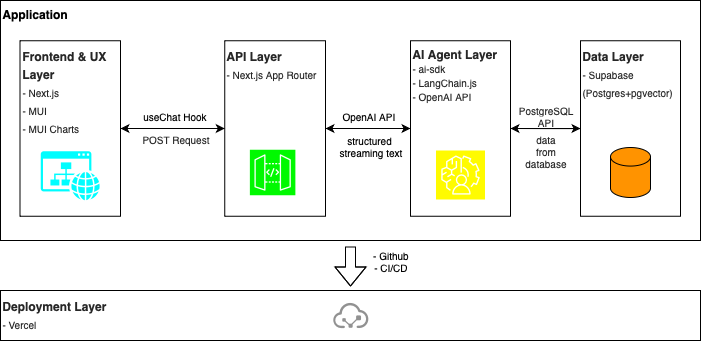

The diagram above was exported from draw.io. Its source (the exported page's mxGraphModel, read from the mxfile embedded in the PNG):
<mxGraphModel dx="1018" dy="635" grid="1" gridSize="10" guides="1" tooltips="1" connect="1" arrows="1" fold="1" page="1" pageScale="1" pageWidth="850" pageHeight="1100" math="0" shadow="0">
  <root>
    <mxCell id="0" />
    <mxCell id="1" parent="0" />
    <mxCell id="_-_nM8ybdGQSVfTG0EkW-7" value="&lt;b&gt;Application&lt;/b&gt;" style="rounded=0;whiteSpace=wrap;html=1;align=left;verticalAlign=top;" vertex="1" parent="1">
      <mxGeometry x="50" y="210" width="700" height="240" as="geometry" />
    </mxCell>
    <mxCell id="_-_nM8ybdGQSVfTG0EkW-8" style="edgeStyle=orthogonalEdgeStyle;rounded=0;orthogonalLoop=1;jettySize=auto;html=1;exitX=1;exitY=0.5;exitDx=0;exitDy=0;entryX=0;entryY=0.5;entryDx=0;entryDy=0;" edge="1" parent="1" source="_-_nM8ybdGQSVfTG0EkW-29" target="_-_nM8ybdGQSVfTG0EkW-26">
      <mxGeometry relative="1" as="geometry" />
    </mxCell>
    <mxCell id="_-_nM8ybdGQSVfTG0EkW-9" style="edgeStyle=orthogonalEdgeStyle;rounded=0;orthogonalLoop=1;jettySize=auto;html=1;exitX=0;exitY=0.5;exitDx=0;exitDy=0;entryX=1;entryY=0.5;entryDx=0;entryDy=0;" edge="1" parent="1" source="_-_nM8ybdGQSVfTG0EkW-26" target="_-_nM8ybdGQSVfTG0EkW-29">
      <mxGeometry relative="1" as="geometry" />
    </mxCell>
    <mxCell id="_-_nM8ybdGQSVfTG0EkW-10" value="structured&amp;nbsp;&lt;div&gt;streaming text&lt;/div&gt;" style="text;html=1;align=center;verticalAlign=middle;resizable=0;points=[];autosize=1;strokeColor=none;fillColor=none;fontSize=10;" vertex="1" parent="1">
      <mxGeometry x="375" y="335" width="90" height="40" as="geometry" />
    </mxCell>
    <mxCell id="_-_nM8ybdGQSVfTG0EkW-11" value="useChat Hook" style="text;html=1;align=center;verticalAlign=middle;resizable=0;points=[];autosize=1;strokeColor=none;fillColor=none;fontSize=10;" vertex="1" parent="1">
      <mxGeometry x="179.25" y="310" width="90" height="30" as="geometry" />
    </mxCell>
    <mxCell id="_-_nM8ybdGQSVfTG0EkW-12" value="&lt;div&gt;OpenAI API&lt;/div&gt;" style="text;html=1;align=left;verticalAlign=middle;resizable=0;points=[];autosize=1;strokeColor=none;fillColor=none;fontSize=10;" vertex="1" parent="1">
      <mxGeometry x="390" y="310" width="80" height="30" as="geometry" />
    </mxCell>
    <mxCell id="_-_nM8ybdGQSVfTG0EkW-13" value="&lt;span style=&quot;text-align: left; white-space: pre-wrap; caret-color: rgba(0, 0, 0, 0.847); color: rgba(0, 0, 0, 0.847); background-color: rgb(255, 255, 255);&quot;&gt;&lt;font&gt;PostgreSQL API&lt;/font&gt;&lt;/span&gt;" style="text;html=1;align=center;verticalAlign=middle;resizable=0;points=[];autosize=1;strokeColor=none;fillColor=none;fontSize=10;" vertex="1" parent="1">
      <mxGeometry x="545" y="310" width="100" height="30" as="geometry" />
    </mxCell>
    <mxCell id="_-_nM8ybdGQSVfTG0EkW-14" value="&lt;span style=&quot;text-align: left; white-space: pre-wrap; caret-color: rgba(0, 0, 0, 0.847); color: rgba(0, 0, 0, 0.847); background-color: rgb(255, 255, 255);&quot;&gt;&lt;font&gt;data from database&lt;/font&gt;&lt;/span&gt;" style="text;html=1;align=center;verticalAlign=middle;resizable=0;points=[];autosize=1;strokeColor=none;fillColor=none;fontSize=10;" vertex="1" parent="1">
      <mxGeometry x="540" y="345" width="110" height="30" as="geometry" />
    </mxCell>
    <mxCell id="_-_nM8ybdGQSVfTG0EkW-15" value="" style="group;align=left;" vertex="1" connectable="0" parent="1">
      <mxGeometry x="50" y="500" width="700" height="50" as="geometry" />
    </mxCell>
    <mxCell id="_-_nM8ybdGQSVfTG0EkW-16" value="&lt;div&gt;&lt;span class=&quot;EOP SCXW174623027 BCX4&quot; data-ccp-props=&quot;{&amp;quot;134233117&amp;quot;:true,&amp;quot;134233118&amp;quot;:true,&amp;quot;201341983&amp;quot;:0,&amp;quot;335559740&amp;quot;:240}&quot; style=&quot;white-space: pre-wrap; -webkit-user-drag: none; margin: 0px; padding: 0px; -webkit-user-select: text; caret-color: rgba(0, 0, 0, 0.847); color: rgba(0, 0, 0, 0.847); line-height: 18px; -webkit-nbsp-mode: normal !important;&quot;&gt;&lt;b&gt;&lt;font&gt;&lt;span data-contrast=&quot;auto&quot; lang=&quot;EN-US&quot; class=&quot;TextRun SCXW176607165 BCX4&quot; style=&quot;-webkit-user-drag: none; margin: 0px; padding: 0px; -webkit-user-select: text; caret-color: rgba(0, 0, 0, 0.847); color: rgba(0, 0, 0, 0.847); line-height: 18px; font-variant-ligatures: none !important; -webkit-nbsp-mode: normal !important;&quot;&gt;&lt;span class=&quot;NormalTextRun SCXW176607165 BCX4&quot; data-ccp-parastyle=&quot;p1&quot; data-ccp-parastyle-defn=&quot;{&amp;quot;ObjectId&amp;quot;:&amp;quot;5608de39-acc8-52c5-8723-06e2503f1031|1&amp;quot;,&amp;quot;ClassId&amp;quot;:1073872969,&amp;quot;Properties&amp;quot;:[201342446,&amp;quot;1&amp;quot;,201342447,&amp;quot;5&amp;quot;,201342448,&amp;quot;1&amp;quot;,201342449,&amp;quot;1&amp;quot;,469777841,&amp;quot;Times New Roman&amp;quot;,469777842,&amp;quot;Times New Roman&amp;quot;,469777843,&amp;quot;Times New Roman&amp;quot;,469777844,&amp;quot;Times New Roman&amp;quot;,201341986,&amp;quot;1&amp;quot;,469769226,&amp;quot;Times New Roman&amp;quot;,268442635,&amp;quot;24&amp;quot;,469775450,&amp;quot;p1&amp;quot;,201340122,&amp;quot;2&amp;quot;,134233614,&amp;quot;true&amp;quot;,469778129,&amp;quot;p1&amp;quot;,335572020,&amp;quot;1&amp;quot;,335559705,&amp;quot;2052&amp;quot;,335559740,&amp;quot;240&amp;quot;,201341983,&amp;quot;0&amp;quot;,134233118,&amp;quot;true&amp;quot;,134233117,&amp;quot;true&amp;quot;,469778324,&amp;quot;Normal&amp;quot;]}&quot; style=&quot;-webkit-user-drag: none; margin: 0px; padding: 0px; -webkit-user-select: text; -webkit-nbsp-mode: normal !important;&quot;&gt;Deployment Layer&lt;/span&gt;&lt;/span&gt;&lt;span class=&quot;EOP SCXW176607165 BCX4&quot; data-ccp-props=&quot;{&amp;quot;134233117&amp;quot;:true,&amp;quot;134233118&amp;quot;:true,&amp;quot;201341983&amp;quot;:0,&amp;quot;335559740&amp;quot;:240}&quot; style=&quot;-webkit-user-drag: none; margin: 0px; padding: 0px; -webkit-user-select: text; caret-color: rgba(0, 0, 0, 0.847); color: rgba(0, 0, 0, 0.847); line-height: 18px; -webkit-nbsp-mode: normal !important;&quot;&gt;&amp;nbsp;&lt;/span&gt;&lt;/font&gt;&lt;/b&gt;&lt;/span&gt;&lt;/div&gt;&lt;div&gt;&lt;span class=&quot;EOP SCXW174623027 BCX4&quot; data-ccp-props=&quot;{&amp;quot;134233117&amp;quot;:true,&amp;quot;134233118&amp;quot;:true,&amp;quot;201341983&amp;quot;:0,&amp;quot;335559740&amp;quot;:240}&quot; style=&quot;white-space: pre-wrap; -webkit-user-drag: none; margin: 0px; padding: 0px; -webkit-user-select: text; caret-color: rgba(0, 0, 0, 0.847); color: rgba(0, 0, 0, 0.847); line-height: 18px; -webkit-nbsp-mode: normal !important;&quot;&gt;&lt;font style=&quot;font-size: 10px;&quot;&gt;- Vercel&lt;/font&gt;&lt;/span&gt;&lt;/div&gt;&lt;div&gt;&lt;span class=&quot;EOP SCXW174623027 BCX4&quot; data-ccp-props=&quot;{&amp;quot;134233117&amp;quot;:true,&amp;quot;134233118&amp;quot;:true,&amp;quot;201341983&amp;quot;:0,&amp;quot;335559740&amp;quot;:240}&quot; style=&quot;white-space: pre-wrap; -webkit-user-drag: none; margin: 0px; padding: 0px; -webkit-user-select: text; caret-color: rgba(0, 0, 0, 0.847); color: rgba(0, 0, 0, 0.847); line-height: 18px; -webkit-nbsp-mode: normal !important;&quot;&gt;&lt;font&gt;&lt;font style=&quot;font-size: 9px;&quot;&gt;&lt;br&gt;&lt;/font&gt;&lt;/font&gt;&lt;/span&gt;&lt;/div&gt;" style="rounded=0;whiteSpace=wrap;html=1;align=left;verticalAlign=top;fontFamily=Helvetica;" vertex="1" parent="_-_nM8ybdGQSVfTG0EkW-15">
      <mxGeometry width="699.9999999999999" height="49.99999999999999" as="geometry" />
    </mxCell>
    <mxCell id="_-_nM8ybdGQSVfTG0EkW-17" value="" style="points=[];aspect=fixed;html=1;align=center;shadow=0;dashed=0;fillColor=light-dark(#919191, #e9690e);strokeColor=none;shape=mxgraph.alibaba_cloud.amscloudapp;" vertex="1" parent="_-_nM8ybdGQSVfTG0EkW-15">
      <mxGeometry x="331.93606060606055" y="12.383333333333333" width="36.13333333333333" height="25.233333333333334" as="geometry" />
    </mxCell>
    <mxCell id="_-_nM8ybdGQSVfTG0EkW-18" value="" style="group" vertex="1" connectable="0" parent="1">
      <mxGeometry x="630" y="250.25" width="100" height="175.5" as="geometry" />
    </mxCell>
    <mxCell id="_-_nM8ybdGQSVfTG0EkW-19" style="edgeStyle=orthogonalEdgeStyle;rounded=0;orthogonalLoop=1;jettySize=auto;html=1;" edge="1" parent="_-_nM8ybdGQSVfTG0EkW-18" source="_-_nM8ybdGQSVfTG0EkW-20">
      <mxGeometry relative="1" as="geometry">
        <mxPoint x="-70" y="87.75" as="targetPoint" />
      </mxGeometry>
    </mxCell>
    <mxCell id="_-_nM8ybdGQSVfTG0EkW-20" value="&lt;font&gt;&lt;span data-contrast=&quot;auto&quot; lang=&quot;EN-US&quot; class=&quot;TextRun SCXW174623027 BCX4&quot; style=&quot;white-space: pre-wrap; -webkit-user-drag: none; margin: 0px; padding: 0px; -webkit-user-select: text; caret-color: rgba(0, 0, 0, 0.847); color: rgba(0, 0, 0, 0.847); line-height: 18px; font-weight: bold; font-variant-ligatures: none !important; -webkit-nbsp-mode: normal !important;&quot;&gt;&lt;span class=&quot;NormalTextRun SCXW174623027 BCX4&quot; data-ccp-parastyle=&quot;p1&quot; data-ccp-parastyle-defn=&quot;{&amp;quot;ObjectId&amp;quot;:&amp;quot;5608de39-acc8-52c5-8723-06e2503f1031|1&amp;quot;,&amp;quot;ClassId&amp;quot;:1073872969,&amp;quot;Properties&amp;quot;:[201342446,&amp;quot;1&amp;quot;,201342447,&amp;quot;5&amp;quot;,201342448,&amp;quot;1&amp;quot;,201342449,&amp;quot;1&amp;quot;,469777841,&amp;quot;Times New Roman&amp;quot;,469777842,&amp;quot;Times New Roman&amp;quot;,469777843,&amp;quot;Times New Roman&amp;quot;,469777844,&amp;quot;Times New Roman&amp;quot;,201341986,&amp;quot;1&amp;quot;,469769226,&amp;quot;Times New Roman&amp;quot;,268442635,&amp;quot;24&amp;quot;,469775450,&amp;quot;p1&amp;quot;,201340122,&amp;quot;2&amp;quot;,134233614,&amp;quot;true&amp;quot;,469778129,&amp;quot;p1&amp;quot;,335572020,&amp;quot;1&amp;quot;,335559705,&amp;quot;2052&amp;quot;,335559740,&amp;quot;240&amp;quot;,201341983,&amp;quot;0&amp;quot;,134233118,&amp;quot;true&amp;quot;,134233117,&amp;quot;true&amp;quot;,469778324,&amp;quot;Normal&amp;quot;]}&quot; style=&quot;-webkit-user-drag: none; margin: 0px; padding: 0px; -webkit-user-select: text; -webkit-nbsp-mode: normal !important;&quot;&gt;Data Layer&lt;/span&gt;&lt;/span&gt;&lt;span class=&quot;EOP SCXW174623027 BCX4&quot; data-ccp-props=&quot;{&amp;quot;134233117&amp;quot;:true,&amp;quot;134233118&amp;quot;:true,&amp;quot;201341983&amp;quot;:0,&amp;quot;335559740&amp;quot;:240}&quot; style=&quot;white-space: pre-wrap; -webkit-user-drag: none; margin: 0px; padding: 0px; -webkit-user-select: text; caret-color: rgba(0, 0, 0, 0.847); color: rgba(0, 0, 0, 0.847); line-height: 18px; -webkit-nbsp-mode: normal !important;&quot;&gt;&amp;nbsp;&lt;/span&gt;&lt;br&gt;&lt;/font&gt;&lt;div&gt;&lt;span class=&quot;EOP SCXW174623027 BCX4&quot; data-ccp-props=&quot;{&amp;quot;134233117&amp;quot;:true,&amp;quot;134233118&amp;quot;:true,&amp;quot;201341983&amp;quot;:0,&amp;quot;335559740&amp;quot;:240}&quot; style=&quot;white-space: pre-wrap; -webkit-user-drag: none; margin: 0px; padding: 0px; -webkit-user-select: text; caret-color: rgba(0, 0, 0, 0.847); color: rgba(0, 0, 0, 0.847); line-height: 18px; -webkit-nbsp-mode: normal !important;&quot;&gt;&lt;font style=&quot;font-size: 10px;&quot;&gt;- Supabase (Postgres+pgvector)&lt;/font&gt;&lt;/span&gt;&lt;/div&gt;" style="rounded=0;whiteSpace=wrap;html=1;align=left;verticalAlign=top;fontFamily=Helvetica;" vertex="1" parent="_-_nM8ybdGQSVfTG0EkW-18">
      <mxGeometry width="100" height="175.5" as="geometry" />
    </mxCell>
    <mxCell id="_-_nM8ybdGQSVfTG0EkW-21" value="" style="shape=cylinder3;whiteSpace=wrap;html=1;boundedLbl=1;backgroundOutline=1;size=9.285714285714278;fillColor=light-dark(#ff9300, #ededed);" vertex="1" parent="_-_nM8ybdGQSVfTG0EkW-18">
      <mxGeometry x="30" y="106.75" width="40" height="50" as="geometry" />
    </mxCell>
    <mxCell id="_-_nM8ybdGQSVfTG0EkW-22" value="" style="group" vertex="1" connectable="0" parent="1">
      <mxGeometry x="460" y="250.25" width="100" height="175.5" as="geometry" />
    </mxCell>
    <mxCell id="_-_nM8ybdGQSVfTG0EkW-23" value="&lt;font face=&quot;Helvetica&quot;&gt;&lt;span style=&quot;caret-color: rgba(0, 0, 0, 0.847); color: rgba(0, 0, 0, 0.847); white-space-collapse: preserve;&quot;&gt;&lt;b&gt;AI Agent Layer&lt;/b&gt;&lt;/span&gt;&lt;/font&gt;&lt;div&gt;&lt;span style=&quot;caret-color: rgba(0, 0, 0, 0.847); color: rgba(0, 0, 0, 0.847); white-space: pre-wrap; font-size: 10px;&quot;&gt;- ai-sdk&lt;/span&gt;&lt;br&gt;&lt;/div&gt;&lt;div&gt;&lt;span style=&quot;caret-color: rgba(0, 0, 0, 0.847); color: rgba(0, 0, 0, 0.847); white-space: pre-wrap; font-size: 10px;&quot;&gt;- LangChain.js&lt;/span&gt;&lt;/div&gt;&lt;div&gt;&lt;div&gt;&lt;font style=&quot;font-size: 10px;&quot; face=&quot;Helvetica&quot;&gt;&lt;span style=&quot;caret-color: rgba(0, 0, 0, 0.847); color: rgba(0, 0, 0, 0.847); white-space-collapse: preserve;&quot;&gt;- OpenAI API&lt;/span&gt;&lt;/font&gt;&lt;/div&gt;&lt;/div&gt;&lt;div&gt;&lt;font style=&quot;font-size: 10px;&quot; face=&quot;Helvetica&quot;&gt;&lt;span style=&quot;caret-color: rgba(0, 0, 0, 0.847); color: rgba(0, 0, 0, 0.847); white-space-collapse: preserve;&quot;&gt;&lt;br&gt;&lt;/span&gt;&lt;/font&gt;&lt;/div&gt;" style="rounded=0;whiteSpace=wrap;html=1;align=left;verticalAlign=top;" vertex="1" parent="_-_nM8ybdGQSVfTG0EkW-22">
      <mxGeometry width="100" height="175.5" as="geometry" />
    </mxCell>
    <mxCell id="_-_nM8ybdGQSVfTG0EkW-24" value="" style="sketch=0;points=[[0,0,0],[0.25,0,0],[0.5,0,0],[0.75,0,0],[1,0,0],[0,1,0],[0.25,1,0],[0.5,1,0],[0.75,1,0],[1,1,0],[0,0.25,0],[0,0.5,0],[0,0.75,0],[1,0.25,0],[1,0.5,0],[1,0.75,0]];outlineConnect=0;fontColor=#232F3E;fillColor=light-dark(#fffb00, #0e9d86);strokeColor=#ffffff;dashed=0;verticalLabelPosition=bottom;verticalAlign=top;align=center;html=1;fontSize=12;fontStyle=0;aspect=fixed;shape=mxgraph.aws4.resourceIcon;resIcon=mxgraph.aws4.augmented_ai;" vertex="1" parent="_-_nM8ybdGQSVfTG0EkW-22">
      <mxGeometry x="25.5" y="109.75" width="49" height="49" as="geometry" />
    </mxCell>
    <mxCell id="_-_nM8ybdGQSVfTG0EkW-25" value="" style="group" vertex="1" connectable="0" parent="1">
      <mxGeometry x="274.25" y="250.25" width="100.75" height="175.5" as="geometry" />
    </mxCell>
    <mxCell id="_-_nM8ybdGQSVfTG0EkW-26" value="&lt;font&gt;&lt;span class=&quot;TextRun SCXW192767865 BCX4&quot; lang=&quot;EN-US&quot; data-contrast=&quot;auto&quot; style=&quot;font-weight: 700; white-space: pre-wrap; -webkit-user-drag: none; margin: 0px; padding: 0px; -webkit-user-select: text; caret-color: rgba(0, 0, 0, 0.847); color: rgba(0, 0, 0, 0.847); line-height: 18px; font-variant-ligatures: none !important; -webkit-nbsp-mode: normal !important;&quot;&gt;&lt;span data-ccp-parastyle-defn=&quot;{&amp;quot;ObjectId&amp;quot;:&amp;quot;5608de39-acc8-52c5-8723-06e2503f1031|1&amp;quot;,&amp;quot;ClassId&amp;quot;:1073872969,&amp;quot;Properties&amp;quot;:[201342446,&amp;quot;1&amp;quot;,201342447,&amp;quot;5&amp;quot;,201342448,&amp;quot;1&amp;quot;,201342449,&amp;quot;1&amp;quot;,469777841,&amp;quot;Times New Roman&amp;quot;,469777842,&amp;quot;Times New Roman&amp;quot;,469777843,&amp;quot;Times New Roman&amp;quot;,469777844,&amp;quot;Times New Roman&amp;quot;,201341986,&amp;quot;1&amp;quot;,469769226,&amp;quot;Times New Roman&amp;quot;,268442635,&amp;quot;24&amp;quot;,469775450,&amp;quot;p1&amp;quot;,201340122,&amp;quot;2&amp;quot;,134233614,&amp;quot;true&amp;quot;,469778129,&amp;quot;p1&amp;quot;,335572020,&amp;quot;1&amp;quot;,335559705,&amp;quot;2052&amp;quot;,335559740,&amp;quot;240&amp;quot;,201341983,&amp;quot;0&amp;quot;,134233118,&amp;quot;true&amp;quot;,134233117,&amp;quot;true&amp;quot;,469778324,&amp;quot;Normal&amp;quot;]}&quot; data-ccp-parastyle=&quot;p1&quot; class=&quot;NormalTextRun SCXW192767865 BCX4&quot; style=&quot;-webkit-user-drag: none; margin: 0px; padding: 0px; -webkit-user-select: text; -webkit-nbsp-mode: normal !important;&quot;&gt;API&lt;/span&gt;&lt;/span&gt;&lt;span class=&quot;TextRun SCXW192767865 BCX4&quot; lang=&quot;EN-US&quot; data-contrast=&quot;auto&quot; style=&quot;font-weight: 700; white-space: pre-wrap; -webkit-user-drag: none; margin: 0px; padding: 0px; -webkit-user-select: text; caret-color: rgba(0, 0, 0, 0.847); color: rgba(0, 0, 0, 0.847); line-height: 18px; font-variant-ligatures: none !important; -webkit-nbsp-mode: normal !important;&quot;&gt;&lt;span data-ccp-parastyle=&quot;p1&quot; class=&quot;NormalTextRun SCXW192767865 BCX4&quot; style=&quot;-webkit-user-drag: none; margin: 0px; padding: 0px; -webkit-user-select: text; -webkit-nbsp-mode: normal !important;&quot;&gt; Layer&lt;/span&gt;&lt;/span&gt;&lt;/font&gt;&lt;div&gt;&lt;span class=&quot;TextRun SCXW192767865 BCX4&quot; lang=&quot;EN-US&quot; data-contrast=&quot;auto&quot; style=&quot;white-space: pre-wrap; -webkit-user-drag: none; margin: 0px; padding: 0px; -webkit-user-select: text; caret-color: rgba(0, 0, 0, 0.847); color: rgba(0, 0, 0, 0.847); line-height: 18px; font-variant-ligatures: none !important; -webkit-nbsp-mode: normal !important;&quot;&gt;&lt;span data-ccp-parastyle=&quot;p1&quot; class=&quot;NormalTextRun SCXW192767865 BCX4&quot; style=&quot;-webkit-user-drag: none; margin: 0px; padding: 0px; -webkit-user-select: text; -webkit-nbsp-mode: normal !important;&quot;&gt;&lt;font style=&quot;font-size: 10px;&quot;&gt;- Next.js App Router&lt;/font&gt;&lt;/span&gt;&lt;/span&gt;&lt;/div&gt;" style="rounded=0;whiteSpace=wrap;html=1;align=left;verticalAlign=top;fontFamily=Helvetica;" vertex="1" parent="_-_nM8ybdGQSVfTG0EkW-25">
      <mxGeometry width="100.75" height="175.5" as="geometry" />
    </mxCell>
    <mxCell id="_-_nM8ybdGQSVfTG0EkW-27" value="" style="sketch=0;points=[[0,0,0],[0.25,0,0],[0.5,0,0],[0.75,0,0],[1,0,0],[0,1,0],[0.25,1,0],[0.5,1,0],[0.75,1,0],[1,1,0],[0,0.25,0],[0,0.5,0],[0,0.75,0],[1,0.25,0],[1,0.5,0],[1,0.75,0]];outlineConnect=0;fontColor=#232F3E;fillColor=light-dark(#00f900, #b17dff);strokeColor=#ffffff;dashed=0;verticalLabelPosition=bottom;verticalAlign=top;align=center;html=1;fontSize=12;fontStyle=0;aspect=fixed;shape=mxgraph.aws4.resourceIcon;resIcon=mxgraph.aws4.api_gateway;" vertex="1" parent="_-_nM8ybdGQSVfTG0EkW-25">
      <mxGeometry x="25.129999999999995" y="109" width="45.5" height="45.5" as="geometry" />
    </mxCell>
    <mxCell id="_-_nM8ybdGQSVfTG0EkW-28" value="" style="group" vertex="1" connectable="0" parent="1">
      <mxGeometry x="69.5" y="250.25" width="100.5" height="175.5" as="geometry" />
    </mxCell>
    <mxCell id="_-_nM8ybdGQSVfTG0EkW-29" value="&lt;b&gt;&lt;font&gt;&lt;span style=&quot;white-space: pre-wrap; -webkit-user-drag: none; margin: 0px; padding: 0px; -webkit-user-select: text; caret-color: rgba(0, 0, 0, 0.847); color: rgba(0, 0, 0, 0.847); line-height: 18px; font-variant-ligatures: none !important; -webkit-nbsp-mode: normal !important;&quot; data-contrast=&quot;auto&quot; lang=&quot;EN-US&quot; class=&quot;TextRun SCXW122791868 BCX4&quot;&gt;&lt;span style=&quot;-webkit-user-drag: none; margin: 0px; padding: 0px; -webkit-user-select: text; -webkit-nbsp-mode: normal !important;&quot; class=&quot;NormalTextRun SCXW122791868 BCX4&quot; data-ccp-parastyle=&quot;p1&quot; data-ccp-parastyle-defn=&quot;{&amp;quot;ObjectId&amp;quot;:&amp;quot;5608de39-acc8-52c5-8723-06e2503f1031|1&amp;quot;,&amp;quot;ClassId&amp;quot;:1073872969,&amp;quot;Properties&amp;quot;:[201342446,&amp;quot;1&amp;quot;,201342447,&amp;quot;5&amp;quot;,201342448,&amp;quot;1&amp;quot;,201342449,&amp;quot;1&amp;quot;,469777841,&amp;quot;Times New Roman&amp;quot;,469777842,&amp;quot;Times New Roman&amp;quot;,469777843,&amp;quot;Times New Roman&amp;quot;,469777844,&amp;quot;Times New Roman&amp;quot;,201341986,&amp;quot;1&amp;quot;,469769226,&amp;quot;Times New Roman&amp;quot;,268442635,&amp;quot;24&amp;quot;,469775450,&amp;quot;p1&amp;quot;,201340122,&amp;quot;2&amp;quot;,134233614,&amp;quot;true&amp;quot;,469778129,&amp;quot;p1&amp;quot;,335572020,&amp;quot;1&amp;quot;,335559705,&amp;quot;2052&amp;quot;,335559740,&amp;quot;240&amp;quot;,201341983,&amp;quot;0&amp;quot;,134233118,&amp;quot;true&amp;quot;,134233117,&amp;quot;true&amp;quot;,469778324,&amp;quot;Normal&amp;quot;]}&quot;&gt;Frontend &amp;amp; UX &lt;font&gt;Layer&lt;/font&gt;&lt;/span&gt;&lt;/span&gt;&lt;span style=&quot;white-space: pre-wrap; -webkit-user-drag: none; margin: 0px; padding: 0px; -webkit-user-select: text; caret-color: rgba(0, 0, 0, 0.847); color: rgba(0, 0, 0, 0.847); line-height: 18px; -webkit-nbsp-mode: normal !important;&quot; class=&quot;EOP SCXW122791868 BCX4&quot; data-ccp-props=&quot;{&amp;quot;134233117&amp;quot;:true,&amp;quot;134233118&amp;quot;:true,&amp;quot;201341983&amp;quot;:0,&amp;quot;335559740&amp;quot;:240}&quot;&gt;&lt;font&gt;&amp;nbsp;&lt;/font&gt;&lt;/span&gt;&lt;/font&gt;&lt;/b&gt;&lt;div&gt;&lt;span style=&quot;white-space: pre-wrap; -webkit-user-drag: none; margin: 0px; padding: 0px; -webkit-user-select: text; caret-color: rgba(0, 0, 0, 0.847); color: rgba(0, 0, 0, 0.847); line-height: 18px; -webkit-nbsp-mode: normal !important;&quot; class=&quot;EOP SCXW122791868 BCX4&quot; data-ccp-props=&quot;{&amp;quot;134233117&amp;quot;:true,&amp;quot;134233118&amp;quot;:true,&amp;quot;201341983&amp;quot;:0,&amp;quot;335559740&amp;quot;:240}&quot;&gt;&lt;font style=&quot;font-size: 10px;&quot;&gt;- Next.js&lt;/font&gt;&lt;/span&gt;&lt;/div&gt;&lt;div&gt;&lt;span style=&quot;white-space: pre-wrap; -webkit-user-drag: none; margin: 0px; padding: 0px; -webkit-user-select: text; caret-color: rgba(0, 0, 0, 0.847); color: rgba(0, 0, 0, 0.847); line-height: 18px; -webkit-nbsp-mode: normal !important;&quot; class=&quot;EOP SCXW122791868 BCX4&quot; data-ccp-props=&quot;{&amp;quot;134233117&amp;quot;:true,&amp;quot;134233118&amp;quot;:true,&amp;quot;201341983&amp;quot;:0,&amp;quot;335559740&amp;quot;:240}&quot;&gt;&lt;font style=&quot;font-size: 10px;&quot;&gt;- MUI&lt;/font&gt;&lt;/span&gt;&lt;/div&gt;&lt;div&gt;&lt;span style=&quot;white-space: pre-wrap; -webkit-user-drag: none; margin: 0px; padding: 0px; -webkit-user-select: text; caret-color: rgba(0, 0, 0, 0.847); color: rgba(0, 0, 0, 0.847); line-height: 18px; -webkit-nbsp-mode: normal !important;&quot; class=&quot;EOP SCXW122791868 BCX4&quot; data-ccp-props=&quot;{&amp;quot;134233117&amp;quot;:true,&amp;quot;134233118&amp;quot;:true,&amp;quot;201341983&amp;quot;:0,&amp;quot;335559740&amp;quot;:240}&quot;&gt;&lt;font style=&quot;font-size: 10px;&quot;&gt;- MUI Charts&lt;/font&gt;&lt;/span&gt;&lt;/div&gt;" style="rounded=0;whiteSpace=wrap;html=1;align=left;verticalAlign=top;fontFamily=Helvetica;" vertex="1" parent="_-_nM8ybdGQSVfTG0EkW-28">
      <mxGeometry width="100.5" height="175.5" as="geometry" />
    </mxCell>
    <mxCell id="_-_nM8ybdGQSVfTG0EkW-30" value="" style="sketch=0;pointerEvents=1;shadow=0;dashed=0;html=1;strokeColor=none;fillColor=light-dark(#00fdff, #a8a8a8);labelPosition=center;verticalLabelPosition=bottom;verticalAlign=top;outlineConnect=0;align=center;shape=mxgraph.office.concepts.website;" vertex="1" parent="_-_nM8ybdGQSVfTG0EkW-28">
      <mxGeometry x="20.75" y="110.5" width="59" height="49" as="geometry" />
    </mxCell>
    <mxCell id="_-_nM8ybdGQSVfTG0EkW-31" style="edgeStyle=orthogonalEdgeStyle;rounded=0;orthogonalLoop=1;jettySize=auto;html=1;exitX=1;exitY=0.5;exitDx=0;exitDy=0;entryX=0;entryY=0.5;entryDx=0;entryDy=0;" edge="1" parent="1" source="_-_nM8ybdGQSVfTG0EkW-26" target="_-_nM8ybdGQSVfTG0EkW-23">
      <mxGeometry relative="1" as="geometry" />
    </mxCell>
    <mxCell id="_-_nM8ybdGQSVfTG0EkW-32" style="edgeStyle=orthogonalEdgeStyle;rounded=0;orthogonalLoop=1;jettySize=auto;html=1;exitX=1;exitY=0.5;exitDx=0;exitDy=0;entryX=0;entryY=0.5;entryDx=0;entryDy=0;" edge="1" parent="1" source="_-_nM8ybdGQSVfTG0EkW-23" target="_-_nM8ybdGQSVfTG0EkW-20">
      <mxGeometry relative="1" as="geometry" />
    </mxCell>
    <mxCell id="_-_nM8ybdGQSVfTG0EkW-33" value="&lt;span style=&quot;caret-color: rgba(0, 0, 0, 0.847); color: rgba(0, 0, 0, 0.847); font-family: Helvetica; font-size: 10px; font-style: normal; font-variant-caps: normal; font-weight: 400; letter-spacing: normal; text-align: left; text-indent: 0px; text-transform: none; white-space: pre-wrap; word-spacing: 0px; -webkit-text-stroke-width: 0px; text-decoration: none; float: none; background-color: light-dark(rgb(255, 255, 255), rgb(34, 34, 34)); display: inline !important;&quot;&gt;POST Request&lt;/span&gt;" style="text;whiteSpace=wrap;html=1;" vertex="1" parent="1">
      <mxGeometry x="190" y="335" width="110" height="40" as="geometry" />
    </mxCell>
    <mxCell id="_-_nM8ybdGQSVfTG0EkW-34" style="edgeStyle=orthogonalEdgeStyle;rounded=0;orthogonalLoop=1;jettySize=auto;html=1;exitX=0;exitY=0.5;exitDx=0;exitDy=0;entryX=1;entryY=0.5;entryDx=0;entryDy=0;" edge="1" parent="1" source="_-_nM8ybdGQSVfTG0EkW-23" target="_-_nM8ybdGQSVfTG0EkW-26">
      <mxGeometry relative="1" as="geometry" />
    </mxCell>
    <mxCell id="_-_nM8ybdGQSVfTG0EkW-35" value="" style="shape=flexArrow;endArrow=classic;html=1;rounded=0;entryX=0.5;entryY=0;entryDx=0;entryDy=0;" edge="1" parent="1">
      <mxGeometry width="50" height="50" relative="1" as="geometry">
        <mxPoint x="400" y="456" as="sourcePoint" />
        <mxPoint x="400" y="496" as="targetPoint" />
        <Array as="points">
          <mxPoint x="400" y="476" />
        </Array>
      </mxGeometry>
    </mxCell>
    <mxCell id="_-_nM8ybdGQSVfTG0EkW-36" value="- Github&lt;div&gt;- CI/CD&lt;/div&gt;" style="text;html=1;align=center;verticalAlign=middle;resizable=0;points=[];autosize=1;strokeColor=none;fillColor=none;fontSize=10;" vertex="1" parent="1">
      <mxGeometry x="410" y="450" width="60" height="40" as="geometry" />
    </mxCell>
  </root>
</mxGraphModel>